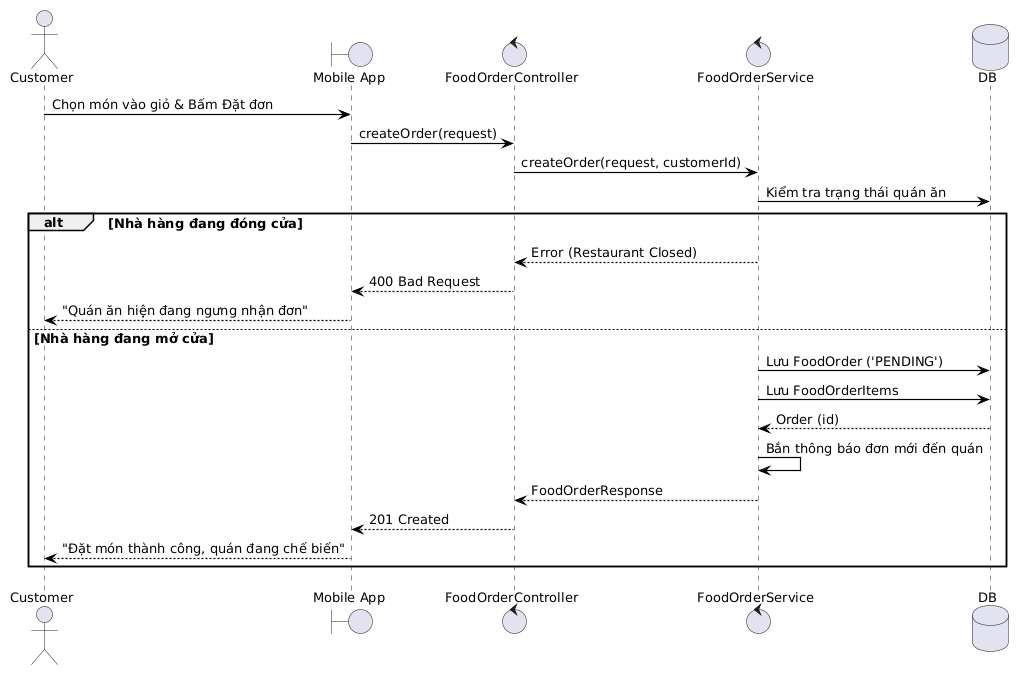

The diagram above was rendered by PlantUML. Its source (embedded in the PNG):
@startuml
skinparam backgroundColor #FFFFFF
skinparam shadowing false
skinparam roundcorner 0
skinparam DefaultFontSize 13
skinparam ArrowFontSize 13
skinparam ParticipantFontSize 13
skinparam ActorFontSize 13
skinparam ArrowThickness 1.2
skinparam ArrowColor #000000
skinparam LifeLineBorderColor #000000
skinparam LifeLineBackgroundColor #FFFFFF

actor Customer
boundary "Mobile App" as App
control "FoodOrderController" as Controller
control "FoodOrderService" as Service
database "DB" as DB

Customer -> App: Chọn món vào giỏ & Bấm Đặt đơn
App -> Controller: createOrder(request)
Controller -> Service: createOrder(request, customerId)
Service -> DB: Kiểm tra trạng thái quán ăn

alt Nhà hàng đang đóng cửa
    Service --> Controller: Error (Restaurant Closed)
    Controller --> App: 400 Bad Request
    App --> Customer: "Quán ăn hiện đang ngưng nhận đơn"
else Nhà hàng đang mở cửa
    Service -> DB: Lưu FoodOrder ('PENDING')
    Service -> DB: Lưu FoodOrderItems
    DB --> Service: Order (id)
    Service -> Service: Bắn thông báo đơn mới đến quán
    Service --> Controller: FoodOrderResponse
    Controller --> App: 201 Created
    App --> Customer: "Đặt món thành công, quán đang chế biến"
end
@enduml